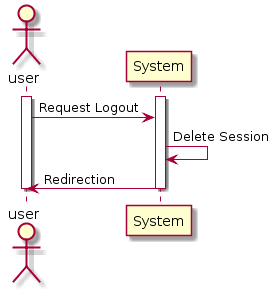

The diagram above was rendered by PlantUML. Its source (embedded in the PNG):
@startuml
actor user
activate user
activate System
user -> System : Request Logout
System -> System : Delete Session
System -> user : Redirection
deactivate user
deactivate System
@enduml